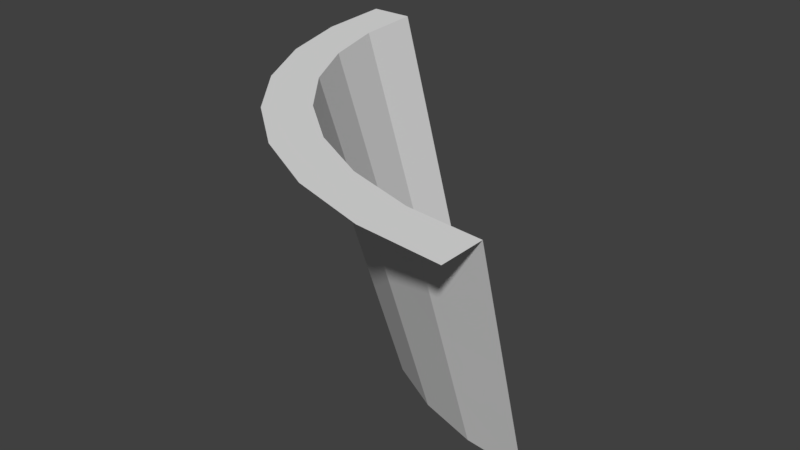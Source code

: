 # Source: pool.blend  (saved by Blender 2.78.0; exported with 4.5.12 LTS)
import bpy
from mathutils import Matrix  # noqa: F401  (used for matrix-valued properties, if any)

bpy.ops.wm.read_factory_settings(use_empty=True)
scene = bpy.context.scene
scene.name = 'Scene'

# ---- collections
col_collection_1 = bpy.data.collections.new('Collection 1'); scene.collection.children.link(col_collection_1)

# ---- world
world_world = bpy.data.worlds.new('World'); scene.world = world_world
world_world.color = (0.05088, 0.05088, 0.05088)
world_world.use_sun_shadow = False
world_world.sun_shadow_jitter_overblur = 0.0
world_world.cycles.sampling_method = 'MANUAL'

# ---- meshes
me_circle = bpy.data.meshes.new('Circle')
me_circle.from_pydata([(-0.6084, 1.505e-08, 0.0), (-0.5967, -0.1187, 0.0), (-0.5621, -0.2328, 0.0), (-0.5058, -0.338, 0.0), (-0.4302, -0.4302, 0.0), (-0.338, -0.5058, 0.0), (-0.2328, -0.5621, 0.0), (-0.1187, -0.5967, 0.0), (2.111e-07, -0.6084, 0.0), (-0.7443, -1.031e-08, 0.4854), (-0.73, -0.1452, 0.4854), (-0.6877, -0.2848, 0.4854), (-0.6189, -0.4135, 0.4854), (-0.5263, -0.5263, 0.4854), (-0.4135, -0.6189, 0.4854), (-0.2848, -0.6877, 0.4854), (-0.1452, -0.73, 0.4854), (2.758e-07, -0.7443, 0.4854), (-0.8354, -3.071e-08, 0.4854), (-0.8193, -0.163, 0.4854), (-0.7718, -0.3197, 0.4854), (-0.6946, -0.4641, 0.4854), (-0.5907, -0.5907, 0.4854), (-0.4641, -0.6946, 0.4854), (-0.3197, -0.7718, 0.4854), (-0.163, -0.8193, 0.4854), (3.106e-07, -0.8354, 0.4854), (2.273e-07, -0.6424, 0.1213), (2.434e-07, -0.6763, 0.2427), (2.596e-07, -0.7103, 0.364), (-0.7103, -3.971e-09, 0.364), (-0.6763, 2.368e-09, 0.2427), (-0.6424, 8.708e-09, 0.1213), (-0.6967, -0.1386, 0.364), (-0.6633, -0.1319, 0.2427), (-0.63, -0.1253, 0.1213), (-0.6563, -0.2718, 0.364), (-0.6249, -0.2588, 0.2427), (-0.5935, -0.2458, 0.1213), (-0.5906, -0.3946, 0.364), (-0.5624, -0.3758, 0.2427), (-0.5341, -0.3569, 0.1213), (-0.5023, -0.5023, 0.364), (-0.4782, -0.4782, 0.2427), (-0.4542, -0.4542, 0.1213), (-0.3946, -0.5906, 0.364), (-0.3758, -0.5624, 0.2427), (-0.3569, -0.5341, 0.1213), (-0.2718, -0.6563, 0.364), (-0.2588, -0.6249, 0.2427), (-0.2458, -0.5935, 0.1213), (-0.1386, -0.6967, 0.364), (-0.1319, -0.6633, 0.2427), (-0.1253, -0.63, 0.1213)], [], [(33, 30, 9, 10), (36, 33, 10, 11), (39, 36, 11, 12), (45, 42, 13, 14), (48, 45, 14, 15), (51, 48, 15, 16), (29, 51, 16, 17), (12, 11, 20, 21), (42, 39, 12, 13), (14, 13, 22, 23), (15, 14, 23, 24), (16, 15, 24, 25), (17, 16, 25, 26), (10, 9, 18, 19), (11, 10, 19, 20), (8, 7, 53, 27), (27, 53, 52, 28), (28, 52, 51, 29), (7, 6, 50, 53), (53, 50, 49, 52), (52, 49, 48, 51), (6, 5, 47, 50), (50, 47, 46, 49), (49, 46, 45, 48), (5, 4, 44, 47), (47, 44, 43, 46), (46, 43, 42, 45), (13, 12, 21, 22), (4, 3, 41, 44), (44, 41, 40, 43), (3, 2, 38, 41), (41, 38, 37, 40), (40, 37, 36, 39), (2, 1, 35, 38), (38, 35, 34, 37), (37, 34, 33, 36), (1, 0, 32, 35), (35, 32, 31, 34), (34, 31, 30, 33), (43, 40, 39, 42)])
me_circle.use_remesh_preserve_volume = False
me_circle.use_remesh_preserve_attributes = False
me_circle.use_mirror_vertex_groups = False
me_circle.update()

# ---- objects
ob_circle = bpy.data.objects.new('Circle', me_circle)

# ---- transforms, parenting, visibility, modifiers, constraints
ob_circle.location = (0.0, 0.0, 0.0)
ob_circle.scale = (3.09, 3.09, 3.09)
ob_circle.lineart.crease_threshold = 0.0

# ---- collection membership
col_collection_1.objects.link(ob_circle)

# ---- scene / render settings (as saved in the file)
scene.frame_start = 1; scene.frame_end = 250; scene.frame_set(1)
scene.render.engine = 'BLENDER_EEVEE_NEXT'
scene.render.resolution_percentage = 50
scene.render.dither_intensity = 0.0
scene.cycles.use_denoising = False
scene.cycles.samples = 128
scene.cycles.sampling_pattern = 'TABULATED_SOBOL'
scene.cycles.light_sampling_threshold = 0.0
scene.cycles.use_adaptive_sampling = False
scene.cycles.use_light_tree = False
scene.cycles.blur_glossy = 0.0
scene.cycles.sample_clamp_indirect = 0.0
scene.view_settings.view_transform = 'Standard'
bpy.context.view_layer.update()

# ---- added for rendering (the .blend has no active camera and no usable light): camera, sun
cam_auto = bpy.data.cameras.new('AutoCamera')
cam_auto.lens = 50.0
cam_auto.sensor_width = 36.0
cam_auto.clip_end = 1000.0
ob_auto_camera = bpy.data.objects.new('AutoCamera', cam_auto)
scene.collection.objects.link(ob_auto_camera)
ob_auto_camera.location = (2.36114, -5.67316, 3.67156)
ob_auto_camera.rotation_euler = (1.09748, -7.21219e-08, 0.694738)
scene.camera = ob_auto_camera
light_auto_sun = bpy.data.lights.new('AutoSun', 'SUN')
light_auto_sun.energy = 3.0
light_auto_sun.angle = 0.0523599
ob_auto_sun = bpy.data.objects.new('AutoSun', light_auto_sun)
scene.collection.objects.link(ob_auto_sun)
ob_auto_sun.rotation_euler = (0.872665, 0.174533, 0.523599)
bpy.context.view_layer.update()

